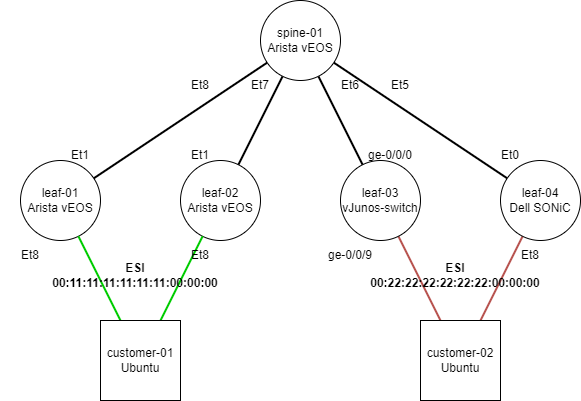

The diagram above was exported from draw.io. Its source (the exported page's mxGraphModel, read from the mxfile embedded in the PNG):
<mxGraphModel dx="734" dy="740" grid="1" gridSize="10" guides="1" tooltips="1" connect="1" arrows="1" fold="1" page="1" pageScale="1" pageWidth="850" pageHeight="1100" background="#ffffff" math="0" shadow="0">
  <root>
    <mxCell id="0" />
    <mxCell id="1" parent="0" />
    <mxCell id="2" value="leaf-01&lt;br&gt;Arista vEOS" style="ellipse;whiteSpace=wrap;html=1;aspect=fixed;" parent="1" vertex="1">
      <mxGeometry x="160" y="480" width="80" height="80" as="geometry" />
    </mxCell>
    <mxCell id="3" value="leaf-02&lt;br&gt;Arista vEOS" style="ellipse;whiteSpace=wrap;html=1;aspect=fixed;" parent="1" vertex="1">
      <mxGeometry x="320" y="480" width="80" height="80" as="geometry" />
    </mxCell>
    <mxCell id="14" style="edgeStyle=none;html=1;endArrow=none;endFill=0;strokeWidth=2;fillColor=#f8cecc;strokeColor=#b85450;" parent="1" source="4" target="13" edge="1">
      <mxGeometry relative="1" as="geometry" />
    </mxCell>
    <mxCell id="4" value="leaf-03&lt;br&gt;vJunos-switch" style="ellipse;whiteSpace=wrap;html=1;aspect=fixed;" parent="1" vertex="1">
      <mxGeometry x="480" y="480" width="80" height="80" as="geometry" />
    </mxCell>
    <mxCell id="6" style="edgeStyle=none;html=1;endArrow=none;endFill=0;strokeWidth=2;" parent="1" source="5" target="2" edge="1">
      <mxGeometry relative="1" as="geometry" />
    </mxCell>
    <mxCell id="7" style="edgeStyle=none;html=1;endArrow=none;endFill=0;strokeWidth=2;" parent="1" source="5" target="3" edge="1">
      <mxGeometry relative="1" as="geometry" />
    </mxCell>
    <mxCell id="9" style="edgeStyle=none;html=1;endArrow=none;endFill=0;strokeWidth=2;" parent="1" source="5" target="4" edge="1">
      <mxGeometry relative="1" as="geometry" />
    </mxCell>
    <mxCell id="30" style="edgeStyle=none;shape=connector;rounded=1;html=1;labelBackgroundColor=default;strokeColor=default;strokeWidth=2;fontFamily=Helvetica;fontSize=11;fontColor=default;endArrow=none;endFill=0;" edge="1" parent="1" source="5" target="27">
      <mxGeometry relative="1" as="geometry" />
    </mxCell>
    <mxCell id="5" value="spine-01&lt;br&gt;Arista vEOS" style="ellipse;whiteSpace=wrap;html=1;aspect=fixed;" parent="1" vertex="1">
      <mxGeometry x="400" y="320" width="80" height="80" as="geometry" />
    </mxCell>
    <mxCell id="11" style="edgeStyle=none;html=1;endArrow=none;endFill=0;fillColor=#d5e8d4;strokeColor=#00CC00;strokeWidth=2;" parent="1" source="10" target="2" edge="1">
      <mxGeometry relative="1" as="geometry" />
    </mxCell>
    <mxCell id="12" style="edgeStyle=none;html=1;endArrow=none;endFill=0;fillColor=#d5e8d4;strokeColor=#00CC00;strokeWidth=2;" parent="1" source="10" target="3" edge="1">
      <mxGeometry relative="1" as="geometry" />
    </mxCell>
    <mxCell id="10" value="customer-01&lt;br&gt;Ubuntu" style="rounded=0;whiteSpace=wrap;html=1;" parent="1" vertex="1">
      <mxGeometry x="240" y="640" width="80" height="80" as="geometry" />
    </mxCell>
    <mxCell id="32" style="edgeStyle=none;shape=connector;rounded=1;html=1;labelBackgroundColor=default;strokeColor=#b85450;strokeWidth=2;fontFamily=Helvetica;fontSize=11;fontColor=default;endArrow=none;endFill=0;fillColor=#f8cecc;" edge="1" parent="1" source="13" target="27">
      <mxGeometry relative="1" as="geometry" />
    </mxCell>
    <mxCell id="13" value="customer-02&lt;br&gt;Ubuntu" style="rounded=0;whiteSpace=wrap;html=1;" parent="1" vertex="1">
      <mxGeometry x="560" y="640" width="80" height="80" as="geometry" />
    </mxCell>
    <mxCell id="15" value="&lt;b&gt;ESI 00:11:11:11:11:11:11:00:00:00&lt;/b&gt;" style="text;html=1;strokeColor=none;fillColor=none;align=center;verticalAlign=middle;whiteSpace=wrap;rounded=0;" parent="1" vertex="1">
      <mxGeometry x="180" y="580" width="190" height="30" as="geometry" />
    </mxCell>
    <mxCell id="16" value="&lt;b&gt;ESI 00:22:22:22:22:22:22:00:00:00&lt;/b&gt;" style="text;html=1;strokeColor=none;fillColor=none;align=center;verticalAlign=middle;whiteSpace=wrap;rounded=0;" parent="1" vertex="1">
      <mxGeometry x="500" y="580" width="190" height="30" as="geometry" />
    </mxCell>
    <mxCell id="17" value="Et8" style="text;html=1;strokeColor=none;fillColor=none;align=center;verticalAlign=middle;whiteSpace=wrap;rounded=0;" parent="1" vertex="1">
      <mxGeometry x="140" y="560" width="60" height="30" as="geometry" />
    </mxCell>
    <mxCell id="18" value="Et8" style="text;html=1;strokeColor=none;fillColor=none;align=center;verticalAlign=middle;whiteSpace=wrap;rounded=0;" parent="1" vertex="1">
      <mxGeometry x="310" y="560" width="60" height="30" as="geometry" />
    </mxCell>
    <mxCell id="19" value="ge-0/0/9" style="text;html=1;strokeColor=none;fillColor=none;align=center;verticalAlign=middle;whiteSpace=wrap;rounded=0;" parent="1" vertex="1">
      <mxGeometry x="460" y="560" width="60" height="30" as="geometry" />
    </mxCell>
    <mxCell id="20" value="Et8" style="text;html=1;strokeColor=none;fillColor=none;align=center;verticalAlign=middle;whiteSpace=wrap;rounded=0;" parent="1" vertex="1">
      <mxGeometry x="310" y="390" width="60" height="30" as="geometry" />
    </mxCell>
    <mxCell id="21" value="Et7" style="text;html=1;strokeColor=none;fillColor=none;align=center;verticalAlign=middle;whiteSpace=wrap;rounded=0;" parent="1" vertex="1">
      <mxGeometry x="370" y="390" width="60" height="30" as="geometry" />
    </mxCell>
    <mxCell id="22" value="Et6" style="text;html=1;strokeColor=none;fillColor=none;align=center;verticalAlign=middle;whiteSpace=wrap;rounded=0;" parent="1" vertex="1">
      <mxGeometry x="460" y="390" width="60" height="30" as="geometry" />
    </mxCell>
    <mxCell id="23" value="Et1" style="text;html=1;strokeColor=none;fillColor=none;align=center;verticalAlign=middle;whiteSpace=wrap;rounded=0;" parent="1" vertex="1">
      <mxGeometry x="310" y="460" width="60" height="30" as="geometry" />
    </mxCell>
    <mxCell id="25" value="ge-0/0/0" style="text;html=1;strokeColor=none;fillColor=none;align=center;verticalAlign=middle;whiteSpace=wrap;rounded=0;" parent="1" vertex="1">
      <mxGeometry x="500" y="460" width="60" height="30" as="geometry" />
    </mxCell>
    <mxCell id="26" value="Et1" style="text;html=1;strokeColor=none;fillColor=none;align=center;verticalAlign=middle;whiteSpace=wrap;rounded=0;" parent="1" vertex="1">
      <mxGeometry x="190" y="460" width="60" height="30" as="geometry" />
    </mxCell>
    <mxCell id="27" value="leaf-04&lt;br&gt;Dell SONiC" style="ellipse;whiteSpace=wrap;html=1;aspect=fixed;" vertex="1" parent="1">
      <mxGeometry x="640" y="480" width="80" height="80" as="geometry" />
    </mxCell>
    <mxCell id="28" value="Et5" style="text;html=1;strokeColor=none;fillColor=none;align=center;verticalAlign=middle;whiteSpace=wrap;rounded=0;" vertex="1" parent="1">
      <mxGeometry x="510" y="390" width="60" height="30" as="geometry" />
    </mxCell>
    <mxCell id="34" value="Et0" style="text;html=1;strokeColor=none;fillColor=none;align=center;verticalAlign=middle;whiteSpace=wrap;rounded=0;" vertex="1" parent="1">
      <mxGeometry x="620" y="460" width="60" height="30" as="geometry" />
    </mxCell>
    <mxCell id="35" value="Et8" style="text;html=1;strokeColor=none;fillColor=none;align=center;verticalAlign=middle;whiteSpace=wrap;rounded=0;" vertex="1" parent="1">
      <mxGeometry x="640" y="560" width="60" height="30" as="geometry" />
    </mxCell>
  </root>
</mxGraphModel>